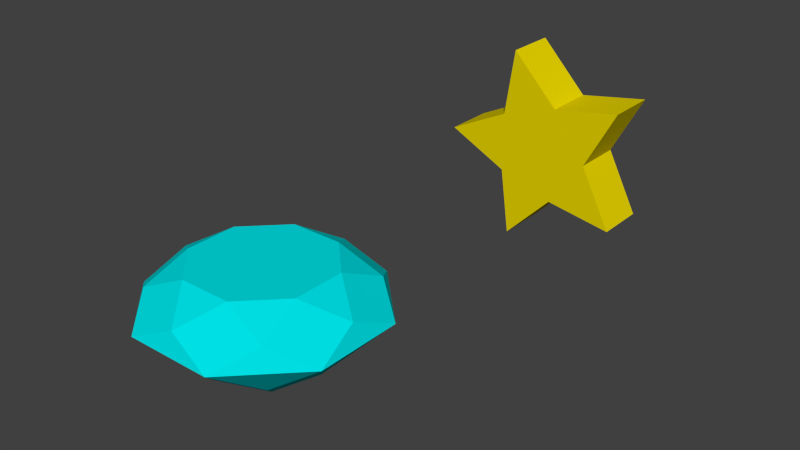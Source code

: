# Source: starDiamond.blend  (saved by Blender 2.76.0; exported with 4.5.12 LTS)
import bpy
from mathutils import Matrix  # noqa: F401  (used for matrix-valued properties, if any)

bpy.ops.wm.read_factory_settings(use_empty=True)
scene = bpy.context.scene
scene.name = 'Scene'

# ---- collections
col_collection_1 = bpy.data.collections.new('Collection 1'); scene.collection.children.link(col_collection_1)

# ---- materials (node trees are filled in below, after node groups)
mat_diamond = bpy.data.materials.new('Diamond')
mat_diamond.alpha_threshold = 0.0
mat_diamond.use_transparent_shadow = False
mat_diamond.diffuse_color = (0.0, 0.7659, 0.8, 1.0)
mat_diamond.roughness = 0.5
mat_star = bpy.data.materials.new('Star')
mat_star.alpha_threshold = 0.0
mat_star.use_transparent_shadow = False
mat_star.diffuse_color = (0.8, 0.6564, 0.0, 1.0)
mat_star.roughness = 0.5

# ---- material node trees

# ---- world
world_world = bpy.data.worlds.new('World'); scene.world = world_world
world_world.color = (0.05088, 0.05088, 0.05088)
world_world.use_sun_shadow = False
world_world.sun_shadow_jitter_overblur = 0.0
world_world.cycles.sampling_method = 'MANUAL'
world_world.cycles.sample_map_resolution = 256

# ---- meshes
me_gem = bpy.data.meshes.new('Gem')
me_gem.from_pydata([(0.0, 0.0, -0.8), (0.0, 0.0, 0.35), (0.0, 0.5412, -0.4), (0.3827, 0.9239, 0.0), (0.0, 0.8659, 0.175), (0.2296, 0.5543, 0.35), (0.3827, 0.3827, -0.4), (0.9239, 0.3827, 0.0), (0.6123, 0.6123, 0.175), (0.5543, 0.2296, 0.35), (0.5412, 3.314e-17, -0.4), (0.9239, -0.3827, 0.0), (0.8659, 5.302e-17, 0.175), (0.5543, -0.2296, 0.35), (0.3827, -0.3827, -0.4), (0.3827, -0.9239, 0.0), (0.6123, -0.6123, 0.175), (0.2296, -0.5543, 0.35), (6.628e-17, -0.5412, -0.4), (-0.3827, -0.9239, 0.0), (1.06e-16, -0.8659, 0.175), (-0.2296, -0.5543, 0.35), (-0.3827, -0.3827, -0.4), (-0.9239, -0.3827, 0.0), (-0.6123, -0.6123, 0.175), (-0.5543, -0.2296, 0.35), (-0.5412, -9.942e-17, -0.4), (-0.9239, 0.3827, 0.0), (-0.8659, -1.591e-16, 0.175), (-0.5543, 0.2296, 0.35), (-0.3827, 0.3827, -0.4), (-0.3827, 0.9239, 0.0), (-0.6123, 0.6123, 0.175), (-0.2296, 0.5543, 0.35)], [], [(6, 0, 2, 3), (6, 3, 7), (7, 3, 8), (8, 3, 4, 5), (8, 5, 9), (10, 0, 6, 7), (10, 7, 11), (11, 7, 12), (12, 7, 8, 9), (12, 9, 13), (14, 0, 10, 11), (14, 11, 15), (15, 11, 16), (16, 11, 12, 13), (16, 13, 17), (18, 0, 14, 15), (18, 15, 19), (19, 15, 20), (20, 15, 16, 17), (20, 17, 21), (22, 0, 18, 19), (22, 19, 23), (23, 19, 24), (24, 19, 20, 21), (24, 21, 25), (26, 0, 22, 23), (26, 23, 27), (27, 23, 28), (28, 23, 24, 25), (28, 25, 29), (30, 0, 26, 27), (30, 27, 31), (31, 27, 32), (32, 27, 28, 29), (32, 29, 33), (2, 0, 30, 31), (2, 31, 3), (3, 31, 4), (4, 31, 32, 33), (4, 33, 5), (5, 1, 33), (1, 5, 9), (1, 9, 13), (1, 13, 17), (1, 17, 21), (1, 21, 25), (1, 25, 29), (1, 29, 33)])
_uv = me_gem.uv_layers.new(name='UVMap')
_uv.uv.foreach_set('vector', [0.6218, 0.6218, 0.3782, 0.6218, 0.3782, 0.3782, 0.6218, 0.3782, 0.6218, 0.6218, 0.3782, 0.6218, 0.3782, 0.3782, 0.6218, 0.6218, 0.3782, 0.6218, 0.3782, 0.3782, 0.6218, 0.6218, 0.3782, 0.6218, 0.3782, 0.3782, 0.6218, 0.3782, 0.6218, 0.6218, 0.3782, 0.6218, 0.3782, 0.3782, 0.6218, 0.6218, 0.3782, 0.6218, 0.3782, 0.3782, 0.6218, 0.3782, 0.6218, 0.6218, 0.3782, 0.6218, 0.3782, 0.3782, 0.6218, 0.6218, 0.3782, 0.6218, 0.3782, 0.3782, 0.6218, 0.6218, 0.3782, 0.6218, 0.3782, 0.3782, 0.6218, 0.3782, 0.6218, 0.6218, 0.3782, 0.6218, 0.3782, 0.3782, 0.6218, 0.6218, 0.3782, 0.6218, 0.3782, 0.3782, 0.6218, 0.3782, 0.6218, 0.6218, 0.3782, 0.6218, 0.3782, 0.3782, 0.6218, 0.6218, 0.3782, 0.6218, 0.3782, 0.3782, 0.6218, 0.6218, 0.3782, 0.6218, 0.3782, 0.3782, 0.6218, 0.3782, 0.6218, 0.6218, 0.3782, 0.6218, 0.3782, 0.3782, 0.6218, 0.6218, 0.3782, 0.6218, 0.3782, 0.3782, 0.6218, 0.3782, 0.6218, 0.6218, 0.3782, 0.6218, 0.3782, 0.3782, 0.6218, 0.6218, 0.3782, 0.6218, 0.3782, 0.3782, 0.6218, 0.6218, 0.3782, 0.6218, 0.3782, 0.3782, 0.6218, 0.3782, 0.6218, 0.6218, 0.3782, 0.6218, 0.3782, 0.3782, 0.6218, 0.6218, 0.3782, 0.6218, 0.3782, 0.3782, 0.6218, 0.3782, 0.6218, 0.6218, 0.3782, 0.6218, 0.3782, 0.3782, 0.6218, 0.6218, 0.3782, 0.6218, 0.3782, 0.3782, 0.6218, 0.6218, 0.3782, 0.6218, 0.3782, 0.3782, 0.6218, 0.3782, 0.6218, 0.6218, 0.3782, 0.6218, 0.3782, 0.3782, 0.6218, 0.6218, 0.3782, 0.6218, 0.3782, 0.3782, 0.6218, 0.3782, 0.6218, 0.6218, 0.3782, 0.6218, 0.3782, 0.3782, 0.6218, 0.6218, 0.3782, 0.6218, 0.3782, 0.3782, 0.6218, 0.6218, 0.3782, 0.6218, 0.3782, 0.3782, 0.6218, 0.3782, 0.6218, 0.6218, 0.3782, 0.6218, 0.3782, 0.3782, 0.6218, 0.6218, 0.3782, 0.6218, 0.3782, 0.3782, 0.6218, 0.3782, 0.6218, 0.6218, 0.3782, 0.6218, 0.3782, 0.3782, 0.6218, 0.6218, 0.3782, 0.6218, 0.3782, 0.3782, 0.6218, 0.6218, 0.3782, 0.6218, 0.3782, 0.3782, 0.6218, 0.3782, 0.6218, 0.6218, 0.3782, 0.6218, 0.3782, 0.3782, 0.6218, 0.6218, 0.3782, 0.6218, 0.3782, 0.3782, 0.6218, 0.3782, 0.6218, 0.6218, 0.3782, 0.6218, 0.3782, 0.3782, 0.6218, 0.6218, 0.3782, 0.6218, 0.3782, 0.3782, 0.6218, 0.6218, 0.3782, 0.6218, 0.3782, 0.3782, 0.6218, 0.3782, 0.6218, 0.6218, 0.3782, 0.6218, 0.3782, 0.3782, 0.6218, 0.6218, 0.3782, 0.6218, 0.3782, 0.3782, 0.6218, 0.6218, 0.3782, 0.6218, 0.3782, 0.3782, 0.6218, 0.6218, 0.3782, 0.6218, 0.3782, 0.3782, 0.6218, 0.6218, 0.3782, 0.6218, 0.3782, 0.3782, 0.6218, 0.6218, 0.3782, 0.6218, 0.3782, 0.3782, 0.6218, 0.6218, 0.3782, 0.6218, 0.3782, 0.3782, 0.6218, 0.6218, 0.3782, 0.6218, 0.3782, 0.3782, 0.6218, 0.6218, 0.3782, 0.6218, 0.3782, 0.3782])
me_gem.materials.append(mat_diamond)
me_gem.use_remesh_preserve_volume = False
me_gem.use_remesh_preserve_attributes = False
me_gem.use_mirror_vertex_groups = False
me_gem.update()
me_star = bpy.data.meshes.new('Star')
me_star.from_pydata([(0.0, 0.0, 0.25), (0.0, 0.0, -0.25), (0.5, 0.0, 0.25), (0.5, 0.0, -0.25), (0.809, 0.5878, 0.25), (0.809, 0.5878, -0.25), (0.1545, 0.4755, 0.25), (0.1545, 0.4755, -0.25), (-0.309, 0.9511, 0.25), (-0.309, 0.9511, -0.25), (-0.4045, 0.2939, 0.25), (-0.4045, 0.2939, -0.25), (-1.0, 8.742e-08, 0.25), (-1.0, 8.742e-08, -0.25), (-0.4045, -0.2939, 0.25), (-0.4045, -0.2939, -0.25), (-0.309, -0.9511, 0.25), (-0.309, -0.9511, -0.25), (0.1545, -0.4755, 0.25), (0.1545, -0.4755, -0.25), (0.809, -0.5878, 0.25), (0.809, -0.5878, -0.25)], [], [(2, 0, 20), (0, 2, 4), (0, 4, 6), (0, 6, 8), (0, 8, 10), (0, 10, 12), (0, 12, 14), (0, 14, 16), (0, 16, 18), (0, 18, 20), (3, 2, 20, 21), (2, 3, 5, 4), (4, 5, 7, 6), (6, 7, 9, 8), (8, 9, 11, 10), (10, 11, 13, 12), (12, 13, 15, 14), (14, 15, 17, 16), (16, 17, 19, 18), (18, 19, 21, 20), (1, 3, 21), (3, 1, 5), (5, 1, 7), (7, 1, 9), (9, 1, 11), (11, 1, 13), (13, 1, 15), (15, 1, 17), (17, 1, 19), (19, 1, 21)])
_uv = me_star.uv_layers.new(name='UVMap')
_uv.uv.foreach_set('vector', [0.0, 0.0, 1.0, 0.0, 1.0, 1.0, 0.0, 0.0, 1.0, 0.0, 1.0, 1.0, 0.0, 0.0, 1.0, 0.0, 1.0, 1.0, 0.0, 0.0, 1.0, 0.0, 1.0, 1.0, 0.0, 0.0, 1.0, 0.0, 1.0, 1.0, 0.0, 0.0, 1.0, 0.0, 1.0, 1.0, 0.0, 0.0, 1.0, 0.0, 1.0, 1.0, 0.0, 0.0, 1.0, 0.0, 1.0, 1.0, 0.0, 0.0, 1.0, 0.0, 1.0, 1.0, 0.0, 0.0, 1.0, 0.0, 1.0, 1.0, 0.0, 0.0, 1.0, 0.0, 1.0, 1.0, 0.0, 1.0, 0.0, 0.0, 1.0, 0.0, 1.0, 1.0, 0.0, 1.0, 0.0, 0.0, 1.0, 0.0, 1.0, 1.0, 0.0, 1.0, 0.0, 0.0, 1.0, 0.0, 1.0, 1.0, 0.0, 1.0, 0.0, 0.0, 1.0, 0.0, 1.0, 1.0, 0.0, 1.0, 0.0, 0.0, 1.0, 0.0, 1.0, 1.0, 0.0, 1.0, 0.0, 0.0, 1.0, 0.0, 1.0, 1.0, 0.0, 1.0, 0.0, 0.0, 1.0, 0.0, 1.0, 1.0, 0.0, 1.0, 0.0, 0.0, 1.0, 0.0, 1.0, 1.0, 0.0, 1.0, 0.0, 0.0, 1.0, 0.0, 1.0, 1.0, 0.0, 1.0, 0.0, 0.0, 1.0, 0.0, 1.0, 1.0, 0.0, 0.0, 1.0, 0.0, 1.0, 1.0, 0.0, 0.0, 1.0, 0.0, 1.0, 1.0, 0.0, 0.0, 1.0, 0.0, 1.0, 1.0, 0.0, 0.0, 1.0, 0.0, 1.0, 1.0, 0.0, 0.0, 1.0, 0.0, 1.0, 1.0, 0.0, 0.0, 1.0, 0.0, 1.0, 1.0, 0.0, 0.0, 1.0, 0.0, 1.0, 1.0, 0.0, 0.0, 1.0, 0.0, 1.0, 1.0, 0.0, 0.0, 1.0, 0.0, 1.0, 1.0])
me_star.materials.append(mat_star)
me_star.use_remesh_preserve_volume = False
me_star.use_remesh_preserve_attributes = False
me_star.use_mirror_vertex_groups = False
me_star.update()

# ---- objects
ob_gem = bpy.data.objects.new('Gem', me_gem)
ob_star = bpy.data.objects.new('Star', me_star)

# ---- transforms, parenting, visibility, modifiers, constraints
ob_gem.location = (0.0, -3.844, 0.0)
ob_gem.lineart.crease_threshold = 0.0
ob_star.location = (0.0, 0.0, 0.0)
ob_star.rotation_euler = (1.571, -0.0, 0.0)
ob_star.lineart.crease_threshold = 0.0

# ---- collection membership
col_collection_1.objects.link(ob_gem)
col_collection_1.objects.link(ob_star)

# ---- scene / render settings (as saved in the file)
scene.frame_start = 1; scene.frame_end = 250; scene.frame_set(1)
scene.render.engine = 'BLENDER_EEVEE_NEXT'
scene.render.resolution_percentage = 50
scene.render.dither_intensity = 0.0
scene.cycles.use_denoising = False
scene.cycles.samples = 10
scene.cycles.sampling_pattern = 'TABULATED_SOBOL'
scene.cycles.light_sampling_threshold = 0.0
scene.cycles.use_adaptive_sampling = False
scene.cycles.use_light_tree = False
scene.cycles.blur_glossy = 0.0
scene.cycles.pixel_filter_type = 'GAUSSIAN'
scene.cycles.sample_clamp_indirect = 0.0
scene.view_settings.view_transform = 'Standard'
bpy.context.view_layer.update()

# ---- added for rendering (the .blend has no active camera and no usable light): camera, sun
cam_auto = bpy.data.cameras.new('AutoCamera')
cam_auto.lens = 50.0
cam_auto.sensor_width = 36.0
cam_auto.clip_end = 1000.0
ob_auto_camera = bpy.data.objects.new('AutoCamera', cam_auto)
scene.collection.objects.link(ob_auto_camera)
ob_auto_camera.location = (5.23626, -8.58804, 4.21946)
ob_auto_camera.rotation_euler = (1.09748, -7.21219e-08, 0.694738)
scene.camera = ob_auto_camera
light_auto_sun = bpy.data.lights.new('AutoSun', 'SUN')
light_auto_sun.energy = 3.0
light_auto_sun.angle = 0.0523599
ob_auto_sun = bpy.data.objects.new('AutoSun', light_auto_sun)
scene.collection.objects.link(ob_auto_sun)
ob_auto_sun.rotation_euler = (0.872665, 0.174533, 0.523599)
bpy.context.view_layer.update()
